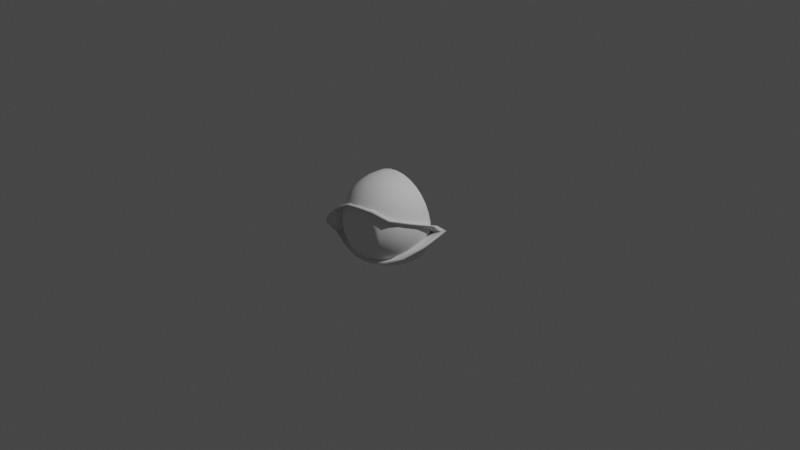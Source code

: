 # Source: Eyeball.blend  (saved by Blender 2.80.75; exported with 4.5.12 LTS)
import bpy
from mathutils import Matrix  # noqa: F401  (used for matrix-valued properties, if any)

bpy.ops.wm.read_factory_settings(use_empty=True)
scene = bpy.context.scene
scene.name = 'Scene'

# ---- collections
col_collection = bpy.data.collections.new('Collection'); scene.collection.children.link(col_collection)

# ---- world
world_world = bpy.data.worlds.new('World'); scene.world = world_world
world_world.use_nodes = True; world_world.node_tree.nodes.clear()
_N = world_world.node_tree.nodes; _L = world_world.node_tree.links
n0 = _N.new('ShaderNodeOutputWorld'); n0.name = 'World Output'; n0.location = (300, 300)
n1 = _N.new('ShaderNodeBackground'); n1.name = 'Background'; n1.location = (10, 300)
n1.inputs[0].default_value = (0.05088, 0.05088, 0.05088, 1.0)
_L.new(n1.outputs[0], n0.inputs[0])
n0.is_active_output = True
world_world.color = (0.05088, 0.05088, 0.05088)
world_world.use_sun_shadow = False
world_world.sun_shadow_jitter_overblur = 0.0

# ---- cameras
cam_camera = bpy.data.cameras.new('Camera')
cam_camera.clip_end = 100.0
cam_camera.ortho_scale = 7.314

# ---- lights
light_light = bpy.data.lights.new('Light', 'POINT')
light_light.transmission_factor = 0.0
light_light.energy = 1000.0
light_light.shadow_soft_size = 0.1
light_light.shadow_maximum_resolution = 0.006
light_light.use_absolute_resolution = True

# ---- meshes
me_sphere = bpy.data.meshes.new('Sphere')
me_sphere.from_pydata([(-0.3859, 0.331, -1.94), (-0.7569, 0.331, -1.827), (-1.099, 0.331, -1.644), (-1.399, 0.331, -1.399), (-1.644, 0.331, -1.099), (-1.827, 0.331, -0.7569), (-1.94, 0.331, -0.3859), (-1.978, 0.331, -1.493e-07), (-1.94, 0.331, 0.3859), (-1.827, 0.331, 0.7569), (-1.644, 0.331, 1.099), (-1.399, 0.331, 1.399), (-1.099, 0.331, 1.644), (-0.7569, 0.331, 1.827), (-0.3859, 0.331, 1.94), (-0.3784, 0.4063, -1.94), (-0.7423, 0.4787, -1.827), (-1.078, 0.5454, -1.644), (-1.372, 0.6038, -1.399), (-1.613, 0.6518, -1.099), (-1.792, 0.6875, -0.7569), (-1.903, 0.7094, -0.3859), (-1.94, 0.7169, -1.493e-07), (-1.903, 0.7094, 0.3859), (-1.792, 0.6875, 0.7569), (-1.613, 0.6518, 1.099), (-1.372, 0.6038, 1.399), (-1.078, 0.5454, 1.644), (-0.7423, 0.4787, 1.827), (-0.3784, 0.4063, 1.94), (-0.3565, 0.4787, -1.94), (-0.6993, 0.6206, -1.827), (-1.015, 0.7515, -1.644), (-1.292, 0.8662, -1.399), (-1.519, 0.9603, -1.099), (-1.688, 1.03, -0.7569), (-1.792, 1.073, -0.3859), (-1.827, 1.088, -1.493e-07), (-1.792, 1.073, 0.3859), (-1.688, 1.03, 0.7569), (-1.519, 0.9603, 1.099), (-1.292, 0.8662, 1.399), (-1.015, 0.7515, 1.644), (-0.6993, 0.6206, 1.827), (-0.3565, 0.4787, 1.94), (-0.3208, 0.5454, -1.94), (-0.6293, 0.7515, -1.827), (-0.9136, 0.9415, -1.644), (-1.163, 1.108, -1.399), (-1.367, 1.245, -1.099), (-1.519, 1.346, -0.7569), (-1.613, 1.409, -0.3859), (-1.644, 1.43, -1.493e-07), (-1.613, 1.409, 0.3859), (-1.519, 1.346, 0.7569), (-1.367, 1.245, 1.099), (-1.163, 1.108, 1.399), (-0.9136, 0.9415, 1.644), (-0.6293, 0.7515, 1.827), (-0.3208, 0.5454, 1.94), (-0.2728, 0.6038, -1.94), (-0.5352, 0.8662, -1.827), (-0.777, 1.108, -1.644), (-0.9889, 1.32, -1.399), (-1.163, 1.494, -1.099), (-1.292, 1.623, -0.7569), (-1.372, 1.703, -0.3859), (-1.399, 1.73, -1.493e-07), (-1.372, 1.703, 0.3859), (-1.292, 1.623, 0.7569), (-1.163, 1.494, 1.099), (-0.9889, 1.32, 1.399), (-0.777, 1.108, 1.644), (-0.5352, 0.8662, 1.827), (-0.2728, 0.6038, 1.94), (-0.2144, 0.6518, -1.94), (-0.4205, 0.9603, -1.827), (-0.6105, 1.245, -1.644), (-0.777, 1.494, -1.399), (-0.9136, 1.698, -1.099), (-1.015, 1.85, -0.7569), (-1.078, 1.944, -0.3859), (-1.099, 1.975, -1.493e-07), (-1.078, 1.944, 0.3859), (-1.015, 1.85, 0.7569), (-0.9136, 1.698, 1.099), (-0.777, 1.494, 1.399), (-0.6105, 1.245, 1.644), (-0.4205, 0.9603, 1.827), (-0.2144, 0.6518, 1.94), (-0.1477, 0.6875, -1.94), (-0.2896, 1.03, -1.827), (-0.4205, 1.346, -1.644), (-0.5352, 1.623, -1.399), (-0.6293, 1.85, -1.099), (-0.6293, 1.85, 1.099), (-0.5352, 1.623, 1.399), (-0.4205, 1.346, 1.644), (-0.2896, 1.03, 1.827), (-0.1477, 0.6875, 1.94), (-0.07528, 0.7094, -1.94), (-0.1477, 1.073, -1.827), (-0.2144, 1.409, -1.644), (-0.2728, 1.703, -1.399), (-0.3208, 1.944, -1.099), (-0.3208, 1.944, 1.099), (-0.2728, 1.703, 1.399), (-0.2144, 1.409, 1.644), (-0.1477, 1.073, 1.827), (-0.07528, 0.7094, 1.94), (1.703e-08, 0.7169, -1.94), (1.242e-08, 1.088, -1.827), (5.847e-08, 1.43, -1.644), (1.874e-07, 1.73, -1.399), (3.9e-07, 1.975, -1.099), (3.9e-07, 1.975, 1.099), (1.874e-07, 1.73, 1.399), (5.847e-08, 1.43, 1.644), (-1.073e-07, 1.088, 1.827), (5.387e-08, 0.7169, 1.94), (0.0, 0.331, 1.978), (0.07528, 0.7094, -1.94), (0.1477, 1.073, -1.827), (0.2144, 1.409, -1.644), (0.2728, 1.703, -1.399), (0.3208, 1.944, -1.099), (0.3208, 1.944, 1.099), (0.2728, 1.703, 1.399), (0.2144, 1.409, 1.644), (0.1477, 1.073, 1.827), (0.07528, 0.7094, 1.94), (2.466e-07, 0.331, -1.978), (0.1477, 0.6875, -1.94), (0.2896, 1.03, -1.827), (0.4205, 1.346, -1.644), (0.5352, 1.623, -1.399), (0.6293, 1.85, -1.099), (0.6293, 1.85, 1.099), (0.5352, 1.623, 1.399), (0.4205, 1.346, 1.644), (0.2896, 1.03, 1.827), (0.1477, 0.6875, 1.94), (0.2144, 0.6518, -1.94), (0.4205, 0.9603, -1.827), (0.6105, 1.245, -1.644), (0.777, 1.494, -1.399), (0.9136, 1.698, -1.099), (1.015, 1.85, -0.7569), (1.078, 1.944, -0.3859), (1.099, 1.975, -1.493e-07), (1.078, 1.944, 0.3859), (1.015, 1.85, 0.7569), (0.9136, 1.698, 1.099), (0.777, 1.494, 1.399), (0.6105, 1.245, 1.644), (0.4205, 0.9603, 1.827), (0.2144, 0.6518, 1.94), (0.2728, 0.6038, -1.94), (0.5352, 0.8662, -1.827), (0.777, 1.108, -1.644), (0.9889, 1.32, -1.399), (1.163, 1.494, -1.099), (1.292, 1.623, -0.7569), (1.372, 1.703, -0.3859), (1.399, 1.73, -1.493e-07), (1.372, 1.703, 0.3859), (1.292, 1.623, 0.7569), (1.163, 1.494, 1.099), (0.9889, 1.32, 1.399), (0.777, 1.108, 1.644), (0.5352, 0.8662, 1.827), (0.2728, 0.6038, 1.94), (0.3208, 0.5454, -1.94), (0.6293, 0.7515, -1.827), (0.9136, 0.9415, -1.644), (1.163, 1.108, -1.399), (1.367, 1.245, -1.099), (1.519, 1.346, -0.7569), (1.613, 1.409, -0.3859), (1.644, 1.43, -1.493e-07), (1.613, 1.409, 0.3859), (1.519, 1.346, 0.7569), (1.367, 1.245, 1.099), (1.163, 1.108, 1.399), (0.9136, 0.9415, 1.644), (0.6293, 0.7515, 1.827), (0.3208, 0.5454, 1.94), (0.3565, 0.4787, -1.94), (0.6993, 0.6206, -1.827), (1.015, 0.7515, -1.644), (1.292, 0.8662, -1.399), (1.519, 0.9603, -1.099), (1.688, 1.03, -0.7569), (1.792, 1.073, -0.3859), (1.827, 1.088, -1.493e-07), (1.792, 1.073, 0.3859), (1.688, 1.03, 0.7569), (1.519, 0.9603, 1.099), (1.292, 0.8662, 1.399), (1.015, 0.7515, 1.644), (0.6993, 0.6206, 1.827), (0.3565, 0.4787, 1.94), (0.3784, 0.4063, -1.94), (0.7423, 0.4787, -1.827), (1.078, 0.5454, -1.644), (1.372, 0.6038, -1.399), (1.613, 0.6518, -1.099), (1.792, 0.6875, -0.7569), (1.903, 0.7094, -0.3859), (1.94, 0.7169, -1.493e-07), (1.903, 0.7094, 0.3859), (1.792, 0.6875, 0.7569), (1.613, 0.6518, 1.099), (1.372, 0.6038, 1.399), (1.078, 0.5454, 1.644), (0.7423, 0.4787, 1.827), (0.3784, 0.4063, 1.94), (0.3859, 0.331, -1.94), (0.7569, 0.331, -1.827), (1.099, 0.331, -1.644), (1.399, 0.331, -1.399), (1.644, 0.331, -1.099), (1.827, 0.331, -0.7569), (1.94, 0.331, -0.3859), (1.978, 0.331, -1.493e-07), (1.94, 0.331, 0.3859), (1.827, 0.331, 0.7569), (1.644, 0.331, 1.099), (1.399, 0.331, 1.399), (1.099, 0.331, 1.644), (0.7569, 0.331, 1.827), (0.3859, 0.331, 1.94), (0.0, 2.042, -1.009), (0.386, 2.042, -0.9319), (0.7132, 2.042, -0.7132), (0.9319, 2.042, -0.386), (1.009, 2.042, 4.409e-08), (0.9319, 2.042, 0.386), (0.7132, 2.042, 0.7132), (0.386, 2.042, 0.9319), (1.523e-07, 2.042, 1.009), (-0.386, 2.042, 0.9319), (-0.7132, 2.042, 0.7132), (-0.9319, 2.042, 0.386), (-1.009, 2.042, -1.203e-08), (-0.9319, 2.042, -0.386), (-0.7132, 2.042, -0.7132), (-0.386, 2.042, -0.9319), (1.544e-08, 2.042, -0.7754), (0.2967, 2.042, -0.7164), (0.5483, 2.042, -0.5483), (0.7164, 2.042, -0.2967), (0.7754, 2.042, 2.964e-08), (0.7164, 2.042, 0.2967), (0.5483, 2.042, 0.5483), (0.2967, 2.042, 0.7164), (1.325e-07, 2.042, 0.7754), (-0.2967, 2.042, 0.7164), (-0.5483, 2.042, 0.5483), (-0.7164, 2.042, 0.2967), (-0.7754, 2.042, -1.351e-08), (-0.7164, 2.042, -0.2967), (-0.5483, 2.042, -0.5483), (-0.2967, 2.042, -0.7164), (2.979e-08, 2.042, -0.4961), (0.1898, 2.042, -0.4583), (0.3508, 2.042, -0.3508), (0.4583, 2.042, -0.1898), (0.4961, 2.042, 2.062e-08), (0.4583, 2.042, 0.1898), (0.3508, 2.042, 0.3508), (0.1898, 2.042, 0.4583), (1.047e-07, 2.042, 0.4961), (-0.1898, 2.042, 0.4583), (-0.3508, 2.042, 0.3508), (-0.4583, 2.042, 0.1898), (-0.4961, 2.042, -6.982e-09), (-0.4583, 2.042, -0.1898), (-0.3508, 2.042, -0.3508), (-0.1898, 2.042, -0.4583), (4.566e-08, 2.042, -0.2126), (0.08137, 2.042, -0.1965), (0.1504, 2.042, -0.1504), (0.1965, 2.042, -0.08137), (0.2126, 2.042, 3.576e-09), (0.1965, 2.042, 0.08137), (0.1504, 2.042, 0.1504), (0.08137, 2.042, 0.1965), (7.776e-08, 2.042, 0.2126), (-0.08137, 2.042, 0.1965), (-0.1504, 2.042, 0.1504), (-0.1965, 2.042, 0.08137), (-0.2126, 2.042, -8.255e-09), (-0.1965, 2.042, -0.08137), (-0.1504, 2.042, -0.1504), (-0.08137, 2.042, -0.1965), (5.96e-08, 2.042, -1.118e-08), (2.585, 1.617, 0.6978), (2.333, 1.675, 0.2736), (1.723, 1.886, -0.2036), (1.166, 2.108, -0.6013), (0.637, 2.148, -0.8919), (-0.05329, 2.192, -1.025), (-0.7691, 2.083, -1.025), (-1.405, 1.803, -0.7869), (-1.869, 1.087, -0.588), (-2.188, 0.1723, -0.3097), (-2.28, -0.2651, 0.02174), (-2.108, 0.6893, 0.4724), (-1.724, 1.352, 0.8834), (-1.273, 1.79, 1.095), (-0.6763, 1.962, 1.255), (-0.2389, 2.002, 1.308), (0.3046, 2.006, 1.281), (0.7686, 1.95, 1.175), (1.233, 1.858, 1.042), (1.643, 1.706, 0.9762), (2.015, 1.595, 0.8966), (2.359, 1.565, 0.8436), (-0.3859, -0.01528, -1.94), (-0.7569, -0.01528, -1.827), (-1.099, -0.01528, -1.644), (-1.399, -0.01528, -1.399), (-1.644, -0.01528, -1.099), (-1.827, -0.01528, -0.7569), (-1.94, -0.01528, -0.3859), (-1.978, -0.01528, -1.493e-07), (-1.94, -0.01528, 0.3859), (-1.827, -0.01528, 0.7569), (-1.644, -0.01528, 1.099), (-1.399, -0.01528, 1.399), (-1.099, -0.01528, 1.644), (-0.7569, -0.01528, 1.827), (-0.3859, -0.01528, 1.94), (-1.707e-32, -0.01528, 1.978), (2.466e-07, -0.01528, -1.978), (0.3859, -0.01528, -1.94), (0.7569, -0.01528, -1.827), (1.099, -0.01528, -1.644), (1.399, -0.01528, -1.399), (1.644, -0.01528, -1.099), (1.827, -0.01528, -0.7569), (1.94, -0.01528, -0.3859), (1.978, -0.01528, -1.493e-07), (1.94, -0.01528, 0.3859), (1.827, -0.01528, 0.7569), (1.644, -0.01528, 1.099), (1.399, -0.01528, 1.399), (1.099, -0.01528, 1.644), (0.7569, -0.01528, 1.827), (0.3859, -0.01528, 1.94), (2.197, 1.345, 0.6372), (1.985, 1.261, 0.2791), (1.525, -0.5554, -0.2897), (1.0, 1.907, -0.6388), (0.5532, 1.94, -0.8842), (-0.02952, 1.978, -0.9961), (-0.6338, 1.885, -0.9961), (-1.171, 1.649, -0.7955), (-1.563, 1.165, -0.4483), (-1.831, 0.3933, -0.2133), (-1.909, 0.02401, 0.06646), (-1.764, 0.8297, 0.4469), (-1.354, 1.389, 0.7938), (-1.059, 1.587, 1.061), (-0.5555, 1.733, 1.196), (-0.1862, 1.766, 1.241), (0.2726, 1.77, 1.218), (0.6643, 1.723, 1.129), (1.056, 1.51, 1.03), (1.113, 1.028, 1.015), (1.165, -0.2364, 0.805), (2.007, 1.301, 0.7602), (2.721, 1.517, 0.7195), (2.456, 1.578, 0.2722), (1.813, 1.8, -0.2311), (1.225, 2.035, -0.6505), (0.6673, 2.077, -0.9571), (-0.06075, 2.123, -1.097), (-0.8157, 2.008, -1.097), (-1.487, 1.713, -0.8463), (-1.976, 0.958, -0.6366), (-2.312, -0.006683, -0.343), (-2.409, -0.468, 0.00653), (-2.228, 0.5385, 0.4819), (-1.822, 1.238, 0.9153), (-1.347, 1.699, 1.139), (-0.7178, 1.881, 1.307), (-0.2565, 1.923, 1.363), (0.3167, 1.928, 1.335), (0.806, 1.869, 1.223), (1.295, 1.771, 1.083), (1.729, 1.611, 1.013), (2.12, 1.494, 0.9292), (2.484, 1.462, 0.8733), (2.313, 1.23, 0.6556), (2.089, 1.141, 0.2779), (1.604, -0.7742, -0.3219), (1.05, 1.823, -0.6901), (0.5789, 1.858, -0.9489), (-0.03569, 1.897, -1.067), (-0.673, 1.8, -1.067), (-1.239, 1.551, -0.8553), (-1.652, 1.041, -0.4892), (-1.936, 0.2263, -0.2413), (-2.018, -0.1631, 0.0537), (-1.865, 0.6866, 0.4549), (-1.433, 1.277, 0.8208), (-1.121, 1.486, 1.103), (-0.5904, 1.639, 1.245), (-0.2009, 1.674, 1.292), (0.283, 1.679, 1.268), (0.696, 1.629, 1.174), (1.109, 1.404, 1.07), (1.169, 0.8955, 1.054), (1.224, -0.4378, 0.8326), (2.112, 1.183, 0.7854)], [], [(12, 11, 26, 27), (5, 4, 19, 20), (13, 12, 27, 28), (6, 5, 20, 21), (14, 13, 28, 29), (7, 6, 21, 22), (0, 131, 15), (120, 14, 29), (8, 7, 22, 23), (1, 0, 15, 16), (9, 8, 23, 24), (2, 1, 16, 17), (10, 9, 24, 25), (3, 2, 17, 18), (11, 10, 25, 26), (4, 3, 18, 19), (16, 15, 30, 31), (24, 23, 38, 39), (17, 16, 31, 32), (25, 24, 39, 40), (18, 17, 32, 33), (26, 25, 40, 41), (19, 18, 33, 34), (27, 26, 41, 42), (20, 19, 34, 35), (28, 27, 42, 43), (21, 20, 35, 36), (29, 28, 43, 44), (22, 21, 36, 37), (15, 131, 30), (120, 29, 44), (23, 22, 37, 38), (35, 34, 49, 50), (43, 42, 57, 58), (36, 35, 50, 51), (44, 43, 58, 59), (37, 36, 51, 52), (30, 131, 45), (120, 44, 59), (38, 37, 52, 53), (31, 30, 45, 46), (39, 38, 53, 54), (32, 31, 46, 47), (40, 39, 54, 55), (33, 32, 47, 48), (41, 40, 55, 56), (34, 33, 48, 49), (42, 41, 56, 57), (54, 53, 68, 69), (47, 46, 61, 62), (55, 54, 69, 70), (48, 47, 62, 63), (56, 55, 70, 71), (49, 48, 63, 64), (57, 56, 71, 72), (50, 49, 64, 65), (58, 57, 72, 73), (51, 50, 65, 66), (59, 58, 73, 74), (52, 51, 66, 67), (45, 131, 60), (120, 59, 74), (53, 52, 67, 68), (46, 45, 60, 61), (73, 72, 87, 88), (66, 65, 80, 81), (74, 73, 88, 89), (67, 66, 81, 82), (60, 131, 75), (120, 74, 89), (68, 67, 82, 83), (61, 60, 75, 76), (69, 68, 83, 84), (62, 61, 76, 77), (70, 69, 84, 85), (63, 62, 77, 78), (71, 70, 85, 86), (64, 63, 78, 79), (72, 71, 86, 87), (65, 64, 79, 80), (77, 76, 91, 92), (78, 77, 92, 93), (86, 85, 95, 96), (79, 78, 93, 94), (87, 86, 96, 97), (88, 87, 97, 98), (89, 88, 98, 99), (75, 131, 90), (120, 89, 99), (76, 75, 90, 91), (99, 98, 108, 109), (90, 131, 100), (120, 99, 109), (91, 90, 100, 101), (92, 91, 101, 102), (93, 92, 102, 103), (96, 95, 105, 106), (94, 93, 103, 104), (97, 96, 106, 107), (98, 97, 107, 108), (103, 102, 112, 113), (106, 105, 115, 116), (104, 103, 113, 114), (107, 106, 116, 117), (108, 107, 117, 118), (109, 108, 118, 119), (100, 131, 110), (120, 109, 119), (101, 100, 110, 111), (102, 101, 111, 112), (119, 118, 129, 130), (110, 131, 121), (120, 119, 130), (111, 110, 121, 122), (112, 111, 122, 123), (113, 112, 123, 124), (116, 115, 126, 127), (114, 113, 124, 125), (117, 116, 127, 128), (118, 117, 128, 129), (127, 126, 137, 138), (125, 124, 135, 136), (128, 127, 138, 139), (129, 128, 139, 140), (130, 129, 140, 141), (121, 131, 132), (120, 130, 141), (122, 121, 132, 133), (123, 122, 133, 134), (124, 123, 134, 135), (132, 131, 142), (120, 141, 156), (133, 132, 142, 143), (134, 133, 143, 144), (135, 134, 144, 145), (138, 137, 152, 153), (136, 135, 145, 146), (139, 138, 153, 154), (140, 139, 154, 155), (141, 140, 155, 156), (146, 145, 160, 161), (154, 153, 168, 169), (147, 146, 161, 162), (155, 154, 169, 170), (148, 147, 162, 163), (156, 155, 170, 171), (149, 148, 163, 164), (142, 131, 157), (120, 156, 171), (150, 149, 164, 165), (143, 142, 157, 158), (151, 150, 165, 166), (144, 143, 158, 159), (152, 151, 166, 167), (145, 144, 159, 160), (153, 152, 167, 168), (165, 164, 179, 180), (158, 157, 172, 173), (166, 165, 180, 181), (159, 158, 173, 174), (167, 166, 181, 182), (160, 159, 174, 175), (168, 167, 182, 183), (161, 160, 175, 176), (169, 168, 183, 184), (162, 161, 176, 177), (170, 169, 184, 185), (163, 162, 177, 178), (171, 170, 185, 186), (164, 163, 178, 179), (157, 131, 172), (120, 171, 186), (184, 183, 198, 199), (177, 176, 191, 192), (185, 184, 199, 200), (178, 177, 192, 193), (186, 185, 200, 201), (179, 178, 193, 194), (172, 131, 187), (120, 186, 201), (180, 179, 194, 195), (173, 172, 187, 188), (181, 180, 195, 196), (174, 173, 188, 189), (182, 181, 196, 197), (175, 174, 189, 190), (183, 182, 197, 198), (176, 175, 190, 191), (188, 187, 202, 203), (196, 195, 210, 211), (189, 188, 203, 204), (197, 196, 211, 212), (190, 189, 204, 205), (198, 197, 212, 213), (191, 190, 205, 206), (199, 198, 213, 214), (192, 191, 206, 207), (200, 199, 214, 215), (193, 192, 207, 208), (201, 200, 215, 216), (194, 193, 208, 209), (187, 131, 202), (120, 201, 216), (195, 194, 209, 210), (207, 206, 221, 222), (215, 214, 229, 230), (208, 207, 222, 223), (216, 215, 230, 231), (209, 208, 223, 224), (202, 131, 217), (120, 216, 231), (210, 209, 224, 225), (203, 202, 217, 218), (211, 210, 225, 226), (204, 203, 218, 219), (212, 211, 226, 227), (205, 204, 219, 220), (213, 212, 227, 228), (206, 205, 220, 221), (214, 213, 228, 229), (82, 81, 245, 244), (81, 80, 246, 245), (80, 79, 94, 246), (94, 104, 247, 246), (104, 114, 232, 247), (114, 125, 233, 232), (125, 136, 234, 233), (147, 234, 136, 146), (147, 148, 235, 234), (148, 149, 236, 235), (149, 150, 237, 236), (152, 137, 238, 151), (137, 126, 239, 238), (150, 151, 238, 237), (126, 115, 240, 239), (115, 105, 241, 240), (105, 95, 242, 241), (84, 242, 95, 85), (84, 83, 243, 242), (83, 82, 244, 243), (236, 237, 253, 252), (244, 245, 261, 260), (237, 238, 254, 253), (245, 246, 262, 261), (238, 239, 255, 254), (246, 247, 263, 262), (239, 240, 256, 255), (232, 233, 249, 248), (247, 232, 248, 263), (240, 241, 257, 256), (233, 234, 250, 249), (241, 242, 258, 257), (234, 235, 251, 250), (242, 243, 259, 258), (235, 236, 252, 251), (243, 244, 260, 259), (253, 254, 270, 269), (261, 262, 278, 277), (254, 255, 271, 270), (262, 263, 279, 278), (255, 256, 272, 271), (248, 249, 265, 264), (263, 248, 264, 279), (256, 257, 273, 272), (249, 250, 266, 265), (257, 258, 274, 273), (250, 251, 267, 266), (258, 259, 275, 274), (251, 252, 268, 267), (259, 260, 276, 275), (252, 253, 269, 268), (260, 261, 277, 276), (274, 275, 291, 290), (267, 268, 284, 283), (275, 276, 292, 291), (268, 269, 285, 284), (276, 277, 293, 292), (269, 270, 286, 285), (277, 278, 294, 293), (270, 271, 287, 286), (278, 279, 295, 294), (271, 272, 288, 287), (264, 265, 281, 280), (279, 264, 280, 295), (272, 273, 289, 288), (265, 266, 282, 281), (273, 274, 290, 289), (266, 267, 283, 282), (280, 281, 296), (295, 280, 296), (288, 289, 296), (281, 282, 296), (289, 290, 296), (282, 283, 296), (290, 291, 296), (283, 284, 296), (291, 292, 296), (284, 285, 296), (292, 293, 296), (285, 286, 296), (293, 294, 296), (286, 287, 296), (294, 295, 296), (287, 288, 296), (221, 220, 339, 340), (14, 120, 334, 333), (6, 7, 326, 325), (222, 221, 340, 341), (7, 8, 327, 326), (223, 222, 341, 342), (217, 131, 335, 336), (8, 9, 328, 327), (224, 223, 342, 343), (120, 231, 350, 334), (9, 10, 329, 328), (225, 224, 343, 344), (10, 11, 330, 329), (226, 225, 344, 345), (11, 12, 331, 330), (227, 226, 345, 346), (12, 13, 332, 331), (228, 227, 346, 347), (13, 14, 333, 332), (229, 228, 347, 348), (0, 1, 320, 319), (230, 229, 348, 349), (1, 2, 321, 320), (2, 3, 322, 321), (231, 230, 349, 350), (218, 217, 336, 337), (3, 4, 323, 322), (219, 218, 337, 338), (4, 5, 324, 323), (220, 219, 338, 339), (131, 0, 319, 335), (5, 6, 325, 324), (300, 301, 355, 354), (315, 316, 370, 369), (308, 309, 363, 362), (301, 302, 356, 355), (316, 317, 371, 370), (309, 310, 364, 363), (302, 303, 357, 356), (317, 318, 372, 371), (310, 311, 365, 364), (303, 304, 358, 357), (297, 351, 372, 318), (311, 312, 366, 365), (304, 305, 359, 358), (297, 298, 352, 351), (312, 313, 367, 366), (305, 306, 360, 359), (298, 299, 353, 352), (313, 314, 368, 367), (306, 307, 361, 360), (299, 300, 354, 353), (314, 315, 369, 368), (307, 308, 362, 361), (352, 372, 351), (352, 353, 371, 372), (376, 398, 399, 377), (391, 413, 414, 392), (384, 406, 407, 385), (377, 399, 400, 378), (392, 414, 415, 393), (385, 407, 408, 386), (378, 400, 401, 379), (393, 415, 416, 394), (386, 408, 409, 387), (379, 401, 402, 380), (373, 394, 416, 395), (387, 409, 410, 388), (380, 402, 403, 381), (373, 395, 396, 374), (388, 410, 411, 389), (381, 403, 404, 382), (374, 396, 397, 375), (389, 411, 412, 390), (382, 404, 405, 383), (375, 397, 398, 376), (390, 412, 413, 391), (383, 405, 406, 384), (396, 395, 416), (396, 416, 415, 397), (310, 309, 385, 386), (358, 359, 403, 402), (311, 310, 386, 387), (298, 297, 373, 374), (359, 360, 404, 403), (312, 311, 387, 388), (299, 298, 374, 375), (360, 361, 405, 404), (313, 312, 388, 389), (300, 299, 375, 376), (361, 362, 406, 405), (314, 313, 389, 390), (301, 300, 376, 377), (362, 363, 407, 406), (315, 314, 390, 391), (302, 301, 377, 378), (363, 364, 408, 407), (316, 315, 391, 392), (303, 302, 378, 379), (364, 365, 409, 408), (317, 316, 392, 393), (304, 303, 379, 380), (365, 366, 410, 409), (318, 317, 393, 394), (305, 304, 380, 381), (366, 367, 411, 410), (353, 354, 398, 397), (297, 318, 394, 373), (306, 305, 381, 382), (367, 368, 412, 411), (354, 355, 399, 398), (307, 306, 382, 383), (368, 369, 413, 412), (355, 356, 400, 399), (308, 307, 383, 384), (369, 370, 414, 413), (371, 353, 397, 415), (356, 357, 401, 400), (309, 308, 384, 385), (370, 371, 415, 414), (357, 358, 402, 401)])
me_sphere.polygons.foreach_set('use_smooth', [True] * 425)
_uv = me_sphere.uv_layers.new(name='UVMap')
_uv.uv.foreach_set('vector', [0.5, 0.1875, 0.5, 0.25, 0.4687, 0.25, 0.4687, 0.1875, 0.5, 0.625, 0.5, 0.6875, 0.4687, 0.6875, 0.4687, 0.625, 0.5, 0.125, 0.5, 0.1875, 0.4687, 0.1875, 0.4687, 0.125, 0.5, 0.5625, 0.5, 0.625, 0.4687, 0.625, 0.4687, 0.5625, 0.5, 0.0625, 0.5, 0.125, 0.4687, 0.125, 0.4687, 0.0625, 0.5, 0.5, 0.5, 0.5625, 0.4687, 0.5625, 0.4687, 0.5, 0.5, 0.9375, 0.4844, 1.0, 0.4687, 0.9375, 0.4844, 0.0, 0.5, 0.0625, 0.4687, 0.0625, 0.5, 0.4375, 0.5, 0.5, 0.4687, 0.5, 0.4687, 0.4375, 0.5, 0.875, 0.5, 0.9375, 0.4687, 0.9375, 0.4687, 0.875, 0.5, 0.375, 0.5, 0.4375, 0.4687, 0.4375, 0.4687, 0.375, 0.5, 0.8125, 0.5, 0.875, 0.4687, 0.875, 0.4687, 0.8125, 0.5, 0.3125, 0.5, 0.375, 0.4687, 0.375, 0.4687, 0.3125, 0.5, 0.75, 0.5, 0.8125, 0.4687, 0.8125, 0.4687, 0.75, 0.5, 0.25, 0.5, 0.3125, 0.4687, 0.3125, 0.4687, 0.25, 0.5, 0.6875, 0.5, 0.75, 0.4687, 0.75, 0.4687, 0.6875, 0.4687, 0.875, 0.4687, 0.9375, 0.4375, 0.9375, 0.4375, 0.875, 0.4687, 0.375, 0.4687, 0.4375, 0.4375, 0.4375, 0.4375, 0.375, 0.4687, 0.8125, 0.4687, 0.875, 0.4375, 0.875, 0.4375, 0.8125, 0.4687, 0.3125, 0.4687, 0.375, 0.4375, 0.375, 0.4375, 0.3125, 0.4687, 0.75, 0.4687, 0.8125, 0.4375, 0.8125, 0.4375, 0.75, 0.4687, 0.25, 0.4687, 0.3125, 0.4375, 0.3125, 0.4375, 0.25, 0.4687, 0.6875, 0.4687, 0.75, 0.4375, 0.75, 0.4375, 0.6875, 0.4687, 0.1875, 0.4687, 0.25, 0.4375, 0.25, 0.4375, 0.1875, 0.4687, 0.625, 0.4687, 0.6875, 0.4375, 0.6875, 0.4375, 0.625, 0.4687, 0.125, 0.4687, 0.1875, 0.4375, 0.1875, 0.4375, 0.125, 0.4687, 0.5625, 0.4687, 0.625, 0.4375, 0.625, 0.4375, 0.5625, 0.4687, 0.0625, 0.4687, 0.125, 0.4375, 0.125, 0.4375, 0.0625, 0.4687, 0.5, 0.4687, 0.5625, 0.4375, 0.5625, 0.4375, 0.5, 0.4687, 0.9375, 0.4531, 1.0, 0.4375, 0.9375, 0.4531, 0.0, 0.4687, 0.0625, 0.4375, 0.0625, 0.4687, 0.4375, 0.4687, 0.5, 0.4375, 0.5, 0.4375, 0.4375, 0.4375, 0.625, 0.4375, 0.6875, 0.4062, 0.6875, 0.4062, 0.625, 0.4375, 0.125, 0.4375, 0.1875, 0.4062, 0.1875, 0.4062, 0.125, 0.4375, 0.5625, 0.4375, 0.625, 0.4062, 0.625, 0.4062, 0.5625, 0.4375, 0.0625, 0.4375, 0.125, 0.4062, 0.125, 0.4062, 0.0625, 0.4375, 0.5, 0.4375, 0.5625, 0.4062, 0.5625, 0.4062, 0.5, 0.4375, 0.9375, 0.4219, 1.0, 0.4062, 0.9375, 0.4219, 0.0, 0.4375, 0.0625, 0.4062, 0.0625, 0.4375, 0.4375, 0.4375, 0.5, 0.4062, 0.5, 0.4062, 0.4375, 0.4375, 0.875, 0.4375, 0.9375, 0.4062, 0.9375, 0.4062, 0.875, 0.4375, 0.375, 0.4375, 0.4375, 0.4062, 0.4375, 0.4062, 0.375, 0.4375, 0.8125, 0.4375, 0.875, 0.4062, 0.875, 0.4062, 0.8125, 0.4375, 0.3125, 0.4375, 0.375, 0.4062, 0.375, 0.4062, 0.3125, 0.4375, 0.75, 0.4375, 0.8125, 0.4062, 0.8125, 0.4062, 0.75, 0.4375, 0.25, 0.4375, 0.3125, 0.4062, 0.3125, 0.4062, 0.25, 0.4375, 0.6875, 0.4375, 0.75, 0.4062, 0.75, 0.4062, 0.6875, 0.4375, 0.1875, 0.4375, 0.25, 0.4062, 0.25, 0.4062, 0.1875, 0.4062, 0.375, 0.4062, 0.4375, 0.375, 0.4375, 0.375, 0.375, 0.4062, 0.8125, 0.4062, 0.875, 0.375, 0.875, 0.375, 0.8125, 0.4062, 0.3125, 0.4062, 0.375, 0.375, 0.375, 0.375, 0.3125, 0.4062, 0.75, 0.4062, 0.8125, 0.375, 0.8125, 0.375, 0.75, 0.4062, 0.25, 0.4062, 0.3125, 0.375, 0.3125, 0.375, 0.25, 0.4062, 0.6875, 0.4062, 0.75, 0.375, 0.75, 0.375, 0.6875, 0.4062, 0.1875, 0.4062, 0.25, 0.375, 0.25, 0.375, 0.1875, 0.4062, 0.625, 0.4062, 0.6875, 0.375, 0.6875, 0.375, 0.625, 0.4062, 0.125, 0.4062, 0.1875, 0.375, 0.1875, 0.375, 0.125, 0.4062, 0.5625, 0.4062, 0.625, 0.375, 0.625, 0.375, 0.5625, 0.4062, 0.0625, 0.4062, 0.125, 0.375, 0.125, 0.375, 0.0625, 0.4062, 0.5, 0.4062, 0.5625, 0.375, 0.5625, 0.375, 0.5, 0.4062, 0.9375, 0.3906, 1.0, 0.375, 0.9375, 0.3906, 0.0, 0.4062, 0.0625, 0.375, 0.0625, 0.4062, 0.4375, 0.4062, 0.5, 0.375, 0.5, 0.375, 0.4375, 0.4062, 0.875, 0.4062, 0.9375, 0.375, 0.9375, 0.375, 0.875, 0.375, 0.125, 0.375, 0.1875, 0.3437, 0.1875, 0.3437, 0.125, 0.375, 0.5625, 0.375, 0.625, 0.3437, 0.625, 0.3438, 0.5625, 0.375, 0.0625, 0.375, 0.125, 0.3437, 0.125, 0.3437, 0.0625, 0.375, 0.5, 0.375, 0.5625, 0.3438, 0.5625, 0.3437, 0.5, 0.375, 0.9375, 0.3594, 1.0, 0.3437, 0.9375, 0.3594, 0.0, 0.375, 0.0625, 0.3437, 0.0625, 0.375, 0.4375, 0.375, 0.5, 0.3437, 0.5, 0.3438, 0.4375, 0.375, 0.875, 0.375, 0.9375, 0.3437, 0.9375, 0.3437, 0.875, 0.375, 0.375, 0.375, 0.4375, 0.3438, 0.4375, 0.3437, 0.375, 0.375, 0.8125, 0.375, 0.875, 0.3437, 0.875, 0.3437, 0.8125, 0.375, 0.3125, 0.375, 0.375, 0.3437, 0.375, 0.3437, 0.3125, 0.375, 0.75, 0.375, 0.8125, 0.3437, 0.8125, 0.3437, 0.75, 0.375, 0.25, 0.375, 0.3125, 0.3437, 0.3125, 0.3437, 0.25, 0.375, 0.6875, 0.375, 0.75, 0.3437, 0.75, 0.3437, 0.6875, 0.375, 0.1875, 0.375, 0.25, 0.3437, 0.25, 0.3437, 0.1875, 0.375, 0.625, 0.375, 0.6875, 0.3437, 0.6875, 0.3437, 0.625, 0.3437, 0.8125, 0.3437, 0.875, 0.3125, 0.875, 0.3125, 0.8125, 0.3437, 0.75, 0.3437, 0.8125, 0.3125, 0.8125, 0.3125, 0.75, 0.3437, 0.25, 0.3437, 0.3125, 0.3125, 0.3125, 0.3125, 0.25, 0.3437, 0.6875, 0.3437, 0.75, 0.3125, 0.75, 0.3125, 0.6875, 0.3437, 0.1875, 0.3437, 0.25, 0.3125, 0.25, 0.3125, 0.1875, 0.3437, 0.125, 0.3437, 0.1875, 0.3125, 0.1875, 0.3125, 0.125, 0.3437, 0.0625, 0.3437, 0.125, 0.3125, 0.125, 0.3125, 0.0625, 0.3437, 0.9375, 0.3281, 1.0, 0.3125, 0.9375, 0.3281, 0.0, 0.3437, 0.0625, 0.3125, 0.0625, 0.3437, 0.875, 0.3437, 0.9375, 0.3125, 0.9375, 0.3125, 0.875, 0.3125, 0.0625, 0.3125, 0.125, 0.2812, 0.125, 0.2812, 0.0625, 0.3125, 0.9375, 0.2969, 1.0, 0.2812, 0.9375, 0.2969, 0.0, 0.3125, 0.0625, 0.2812, 0.0625, 0.3125, 0.875, 0.3125, 0.9375, 0.2812, 0.9375, 0.2812, 0.875, 0.3125, 0.8125, 0.3125, 0.875, 0.2812, 0.875, 0.2812, 0.8125, 0.3125, 0.75, 0.3125, 0.8125, 0.2812, 0.8125, 0.2812, 0.75, 0.3125, 0.25, 0.3125, 0.3125, 0.2812, 0.3125, 0.2812, 0.25, 0.3125, 0.6875, 0.3125, 0.75, 0.2812, 0.75, 0.2812, 0.6875, 0.3125, 0.1875, 0.3125, 0.25, 0.2812, 0.25, 0.2812, 0.1875, 0.3125, 0.125, 0.3125, 0.1875, 0.2812, 0.1875, 0.2812, 0.125, 0.2812, 0.75, 0.2812, 0.8125, 0.25, 0.8125, 0.25, 0.75, 0.2812, 0.25, 0.2812, 0.3125, 0.25, 0.3125, 0.25, 0.25, 0.2812, 0.6875, 0.2812, 0.75, 0.25, 0.75, 0.25, 0.6875, 0.2812, 0.1875, 0.2812, 0.25, 0.25, 0.25, 0.25, 0.1875, 0.2812, 0.125, 0.2812, 0.1875, 0.25, 0.1875, 0.25, 0.125, 0.2812, 0.0625, 0.2812, 0.125, 0.25, 0.125, 0.25, 0.0625, 0.2812, 0.9375, 0.2656, 1.0, 0.25, 0.9375, 0.2656, 0.0, 0.2812, 0.0625, 0.25, 0.0625, 0.2812, 0.875, 0.2812, 0.9375, 0.25, 0.9375, 0.25, 0.875, 0.2812, 0.8125, 0.2812, 0.875, 0.25, 0.875, 0.25, 0.8125, 0.25, 0.0625, 0.25, 0.125, 0.2188, 0.125, 0.2188, 0.0625, 0.25, 0.9375, 0.2344, 1.0, 0.2188, 0.9375, 0.2344, 0.0, 0.25, 0.0625, 0.2188, 0.0625, 0.25, 0.875, 0.25, 0.9375, 0.2188, 0.9375, 0.2188, 0.875, 0.25, 0.8125, 0.25, 0.875, 0.2188, 0.875, 0.2188, 0.8125, 0.25, 0.75, 0.25, 0.8125, 0.2188, 0.8125, 0.2188, 0.75, 0.25, 0.25, 0.25, 0.3125, 0.2187, 0.3125, 0.2188, 0.25, 0.25, 0.6875, 0.25, 0.75, 0.2188, 0.75, 0.2187, 0.6875, 0.25, 0.1875, 0.25, 0.25, 0.2188, 0.25, 0.2188, 0.1875, 0.25, 0.125, 0.25, 0.1875, 0.2188, 0.1875, 0.2188, 0.125, 0.2188, 0.25, 0.2187, 0.3125, 0.1875, 0.3125, 0.1875, 0.25, 0.2187, 0.6875, 0.2188, 0.75, 0.1875, 0.75, 0.1875, 0.6875, 0.2188, 0.1875, 0.2188, 0.25, 0.1875, 0.25, 0.1875, 0.1875, 0.2188, 0.125, 0.2188, 0.1875, 0.1875, 0.1875, 0.1875, 0.125, 0.2188, 0.0625, 0.2188, 0.125, 0.1875, 0.125, 0.1875, 0.0625, 0.2188, 0.9375, 0.2031, 1.0, 0.1875, 0.9375, 0.2031, 0.0, 0.2188, 0.0625, 0.1875, 0.0625, 0.2188, 0.875, 0.2188, 0.9375, 0.1875, 0.9375, 0.1875, 0.875, 0.2188, 0.8125, 0.2188, 0.875, 0.1875, 0.875, 0.1875, 0.8125, 0.2188, 0.75, 0.2188, 0.8125, 0.1875, 0.8125, 0.1875, 0.75, 0.1875, 0.9375, 0.1719, 1.0, 0.1563, 0.9375, 0.1719, 0.0, 0.1875, 0.0625, 0.1563, 0.0625, 0.1875, 0.875, 0.1875, 0.9375, 0.1563, 0.9375, 0.1563, 0.875, 0.1875, 0.8125, 0.1875, 0.875, 0.1563, 0.875, 0.1563, 0.8125, 0.1875, 0.75, 0.1875, 0.8125, 0.1563, 0.8125, 0.1563, 0.75, 0.1875, 0.25, 0.1875, 0.3125, 0.1562, 0.3125, 0.1563, 0.25, 0.1875, 0.6875, 0.1875, 0.75, 0.1563, 0.75, 0.1562, 0.6875, 0.1875, 0.1875, 0.1875, 0.25, 0.1563, 0.25, 0.1563, 0.1875, 0.1875, 0.125, 0.1875, 0.1875, 0.1563, 0.1875, 0.1563, 0.125, 0.1875, 0.0625, 0.1875, 0.125, 0.1563, 0.125, 0.1563, 0.0625, 0.1562, 0.6875, 0.1563, 0.75, 0.125, 0.75, 0.125, 0.6875, 0.1563, 0.1875, 0.1563, 0.25, 0.125, 0.25, 0.125, 0.1875, 0.1563, 0.625, 0.1562, 0.6875, 0.125, 0.6875, 0.125, 0.625, 0.1563, 0.125, 0.1563, 0.1875, 0.125, 0.1875, 0.125, 0.125, 0.1563, 0.5625, 0.1563, 0.625, 0.125, 0.625, 0.125, 0.5625, 0.1563, 0.0625, 0.1563, 0.125, 0.125, 0.125, 0.125, 0.0625, 0.1563, 0.5, 0.1563, 0.5625, 0.125, 0.5625, 0.125, 0.5, 0.1563, 0.9375, 0.1406, 1.0, 0.125, 0.9375, 0.1406, 0.0, 0.1563, 0.0625, 0.125, 0.0625, 0.1563, 0.4375, 0.1563, 0.5, 0.125, 0.5, 0.125, 0.4375, 0.1563, 0.875, 0.1563, 0.9375, 0.125, 0.9375, 0.125, 0.875, 0.1563, 0.375, 0.1563, 0.4375, 0.125, 0.4375, 0.125, 0.375, 0.1563, 0.8125, 0.1563, 0.875, 0.125, 0.875, 0.125, 0.8125, 0.1562, 0.3125, 0.1563, 0.375, 0.125, 0.375, 0.125, 0.3125, 0.1563, 0.75, 0.1563, 0.8125, 0.125, 0.8125, 0.125, 0.75, 0.1563, 0.25, 0.1562, 0.3125, 0.125, 0.3125, 0.125, 0.25, 0.125, 0.4375, 0.125, 0.5, 0.09375, 0.5, 0.09375, 0.4375, 0.125, 0.875, 0.125, 0.9375, 0.09375, 0.9375, 0.09375, 0.875, 0.125, 0.375, 0.125, 0.4375, 0.09375, 0.4375, 0.09375, 0.375, 0.125, 0.8125, 0.125, 0.875, 0.09375, 0.875, 0.09375, 0.8125, 0.125, 0.3125, 0.125, 0.375, 0.09375, 0.375, 0.09375, 0.3125, 0.125, 0.75, 0.125, 0.8125, 0.09375, 0.8125, 0.09375, 0.75, 0.125, 0.25, 0.125, 0.3125, 0.09375, 0.3125, 0.09375, 0.25, 0.125, 0.6875, 0.125, 0.75, 0.09375, 0.75, 0.09375, 0.6875, 0.125, 0.1875, 0.125, 0.25, 0.09375, 0.25, 0.09375, 0.1875, 0.125, 0.625, 0.125, 0.6875, 0.09375, 0.6875, 0.09375, 0.625, 0.125, 0.125, 0.125, 0.1875, 0.09375, 0.1875, 0.09375, 0.125, 0.125, 0.5625, 0.125, 0.625, 0.09375, 0.625, 0.09375, 0.5625, 0.125, 0.0625, 0.125, 0.125, 0.09375, 0.125, 0.09375, 0.0625, 0.125, 0.5, 0.125, 0.5625, 0.09375, 0.5625, 0.09375, 0.5, 0.125, 0.9375, 0.1094, 1.0, 0.09375, 0.9375, 0.1094, 0.0, 0.125, 0.0625, 0.09375, 0.0625, 0.09375, 0.1875, 0.09375, 0.25, 0.0625, 0.25, 0.0625, 0.1875, 0.09375, 0.625, 0.09375, 0.6875, 0.0625, 0.6875, 0.0625, 0.625, 0.09375, 0.125, 0.09375, 0.1875, 0.0625, 0.1875, 0.0625, 0.125, 0.09375, 0.5625, 0.09375, 0.625, 0.0625, 0.625, 0.0625, 0.5625, 0.09375, 0.0625, 0.09375, 0.125, 0.0625, 0.125, 0.0625, 0.0625, 0.09375, 0.5, 0.09375, 0.5625, 0.0625, 0.5625, 0.0625, 0.5, 0.09375, 0.9375, 0.07813, 1.0, 0.0625, 0.9375, 0.07813, 0.0, 0.09375, 0.0625, 0.0625, 0.0625, 0.09375, 0.4375, 0.09375, 0.5, 0.0625, 0.5, 0.0625, 0.4375, 0.09375, 0.875, 0.09375, 0.9375, 0.0625, 0.9375, 0.0625, 0.875, 0.09375, 0.375, 0.09375, 0.4375, 0.0625, 0.4375, 0.0625, 0.375, 0.09375, 0.8125, 0.09375, 0.875, 0.0625, 0.875, 0.0625, 0.8125, 0.09375, 0.3125, 0.09375, 0.375, 0.0625, 0.375, 0.0625, 0.3125, 0.09375, 0.75, 0.09375, 0.8125, 0.0625, 0.8125, 0.0625, 0.75, 0.09375, 0.25, 0.09375, 0.3125, 0.0625, 0.3125, 0.0625, 0.25, 0.09375, 0.6875, 0.09375, 0.75, 0.0625, 0.75, 0.0625, 0.6875, 0.0625, 0.875, 0.0625, 0.9375, 0.03125, 0.9375, 0.03125, 0.875, 0.0625, 0.375, 0.0625, 0.4375, 0.03125, 0.4375, 0.03125, 0.375, 0.0625, 0.8125, 0.0625, 0.875, 0.03125, 0.875, 0.03125, 0.8125, 0.0625, 0.3125, 0.0625, 0.375, 0.03125, 0.375, 0.03125, 0.3125, 0.0625, 0.75, 0.0625, 0.8125, 0.03125, 0.8125, 0.03125, 0.75, 0.0625, 0.25, 0.0625, 0.3125, 0.03125, 0.3125, 0.03125, 0.25, 0.0625, 0.6875, 0.0625, 0.75, 0.03125, 0.75, 0.03125, 0.6875, 0.0625, 0.1875, 0.0625, 0.25, 0.03125, 0.25, 0.03125, 0.1875, 0.0625, 0.625, 0.0625, 0.6875, 0.03125, 0.6875, 0.03125, 0.625, 0.0625, 0.125, 0.0625, 0.1875, 0.03125, 0.1875, 0.03125, 0.125, 0.0625, 0.5625, 0.0625, 0.625, 0.03125, 0.625, 0.03125, 0.5625, 0.0625, 0.0625, 0.0625, 0.125, 0.03125, 0.125, 0.03125, 0.0625, 0.0625, 0.5, 0.0625, 0.5625, 0.03125, 0.5625, 0.03125, 0.5, 0.0625, 0.9375, 0.04688, 1.0, 0.03125, 0.9375, 0.04688, 0.0, 0.0625, 0.0625, 0.03125, 0.0625, 0.0625, 0.4375, 0.0625, 0.5, 0.03125, 0.5, 0.03125, 0.4375, 0.03125, 0.625, 0.03125, 0.6875, 0.0, 0.6875, 2.98e-08, 0.625, 0.03125, 0.125, 0.03125, 0.1875, 8.941e-08, 0.1875, 1.49e-07, 0.125, 0.03125, 0.5625, 0.03125, 0.625, 2.98e-08, 0.625, 8.941e-08, 0.5625, 0.03125, 0.0625, 0.03125, 0.125, 1.49e-07, 0.125, 2.384e-07, 0.0625, 0.03125, 0.5, 0.03125, 0.5625, 8.941e-08, 0.5625, 2.98e-08, 0.5, 0.03125, 0.9375, 0.01563, 1.0, 2.682e-07, 0.9375, 0.01563, 0.0, 0.03125, 0.0625, 2.384e-07, 0.0625, 0.03125, 0.4375, 0.03125, 0.5, 2.98e-08, 0.5, 8.941e-08, 0.4375, 0.03125, 0.875, 0.03125, 0.9375, 2.682e-07, 0.9375, 1.49e-07, 0.875, 0.03125, 0.375, 0.03125, 0.4375, 8.941e-08, 0.4375, 2.98e-08, 0.375, 0.03125, 0.8125, 0.03125, 0.875, 1.49e-07, 0.875, 8.941e-08, 0.8125, 0.03125, 0.3125, 0.03125, 0.375, 2.98e-08, 0.375, 0.0, 0.3125, 0.03125, 0.75, 0.03125, 0.8125, 8.941e-08, 0.8125, 8.941e-08, 0.75, 0.03125, 0.25, 0.03125, 0.3125, 0.0, 0.3125, 8.941e-08, 0.25, 0.03125, 0.6875, 0.03125, 0.75, 8.941e-08, 0.75, 0.0, 0.6875, 0.03125, 0.1875, 0.03125, 0.25, 8.941e-08, 0.25, 8.941e-08, 0.1875, 0.3437, 0.5, 0.3438, 0.5625, 0.0, 0.0, 0.0, 0.0, 0.3438, 0.5625, 0.3437, 0.625, 0.0, 0.0, 0.0, 0.0, 0.3437, 0.625, 0.3437, 0.6875, 0.3125, 0.6875, 0.0, 0.0, 0.3125, 0.6875, 0.2812, 0.6875, 0.0, 0.0, 0.0, 0.0, 0.2812, 0.6875, 0.25, 0.6875, 0.0, 0.0, 0.0, 0.0, 0.25, 0.6875, 0.2187, 0.6875, 0.0, 0.0, 0.0, 0.0, 0.2187, 0.6875, 0.1875, 0.6875, 0.0, 0.0, 0.0, 0.0, 0.1563, 0.625, 0.0, 0.0, 0.1875, 0.6875, 0.1562, 0.6875, 0.1563, 0.625, 0.1563, 0.5625, 0.0, 0.0, 0.0, 0.0, 0.1563, 0.5625, 0.1563, 0.5, 0.0, 0.0, 0.0, 0.0, 0.1563, 0.5, 0.1563, 0.4375, 0.0, 0.0, 0.0, 0.0, 0.1562, 0.3125, 0.1875, 0.3125, 0.0, 0.0, 0.1563, 0.375, 0.1875, 0.3125, 0.2187, 0.3125, 0.0, 0.0, 0.0, 0.0, 0.1563, 0.4375, 0.1563, 0.375, 0.0, 0.0, 0.0, 0.0, 0.2187, 0.3125, 0.25, 0.3125, 0.0, 0.0, 0.0, 0.0, 0.25, 0.3125, 0.2812, 0.3125, 0.0, 0.0, 0.0, 0.0, 0.2812, 0.3125, 0.3125, 0.3125, 0.0, 0.0, 0.0, 0.0, 0.3437, 0.375, 0.0, 0.0, 0.3125, 0.3125, 0.3437, 0.3125, 0.3437, 0.375, 0.3438, 0.4375, 0.0, 0.0, 0.0, 0.0, 0.3438, 0.4375, 0.3437, 0.5, 0.0, 0.0, 0.0, 0.0, 0.0, 0.0, 0.0, 0.0, 0.0, 0.0, 0.0, 0.0, 0.0, 0.0, 0.0, 0.0, 0.0, 0.0, 0.0, 0.0, 0.0, 0.0, 0.0, 0.0, 0.0, 0.0, 0.0, 0.0, 0.0, 0.0, 0.0, 0.0, 0.0, 0.0, 0.0, 0.0, 0.0, 0.0, 0.0, 0.0, 0.0, 0.0, 0.0, 0.0, 0.0, 0.0, 0.0, 0.0, 0.0, 0.0, 0.0, 0.0, 0.0, 0.0, 0.0, 0.0, 0.0, 0.0, 0.0, 0.0, 0.0, 0.0, 0.0, 0.0, 0.0, 0.0, 0.0, 0.0, 0.0, 0.0, 0.0, 0.0, 0.0, 0.0, 0.0, 0.0, 0.0, 0.0, 0.0, 0.0, 0.0, 0.0, 0.0, 0.0, 0.0, 0.0, 0.0, 0.0, 0.0, 0.0, 0.0, 0.0, 0.0, 0.0, 0.0, 0.0, 0.0, 0.0, 0.0, 0.0, 0.0, 0.0, 0.0, 0.0, 0.0, 0.0, 0.0, 0.0, 0.0, 0.0, 0.0, 0.0, 0.0, 0.0, 0.0, 0.0, 0.0, 0.0, 0.0, 0.0, 0.0, 0.0, 0.0, 0.0, 0.0, 0.0, 0.0, 0.0, 0.0, 0.0, 0.0, 0.0, 0.0, 0.0, 0.0, 0.0, 0.0, 0.0, 0.0, 0.0, 0.0, 0.0, 0.0, 0.0, 0.0, 0.0, 0.0, 0.0, 0.0, 0.0, 0.0, 0.0, 0.0, 0.0, 0.0, 0.0, 0.0, 0.0, 0.0, 0.0, 0.0, 0.0, 0.0, 0.0, 0.0, 0.0, 0.0, 0.0, 0.0, 0.0, 0.0, 0.0, 0.0, 0.0, 0.0, 0.0, 0.0, 0.0, 0.0, 0.0, 0.0, 0.0, 0.0, 0.0, 0.0, 0.0, 0.0, 0.0, 0.0, 0.0, 0.0, 0.0, 0.0, 0.0, 0.0, 0.0, 0.0, 0.0, 0.0, 0.0, 0.0, 0.0, 0.0, 0.0, 0.0, 0.0, 0.0, 0.0, 0.0, 0.0, 0.0, 0.0, 0.0, 0.0, 0.0, 0.0, 0.0, 0.0, 0.0, 0.0, 0.0, 0.0, 0.0, 0.0, 0.0, 0.0, 0.0, 0.0, 0.0, 0.0, 0.0, 0.0, 0.0, 0.0, 0.0, 0.0, 0.0, 0.0, 0.0, 0.0, 0.0, 0.0, 0.0, 0.0, 0.0, 0.0, 0.0, 0.0, 0.0, 0.0, 0.0, 0.0, 0.0, 0.0, 0.0, 0.0, 0.0, 0.0, 0.0, 0.0, 0.0, 0.0, 0.0, 0.0, 0.0, 0.0, 0.0, 0.0, 0.0, 0.0, 0.0, 0.0, 0.0, 0.0, 0.0, 0.0, 0.0, 0.0, 0.0, 0.0, 0.0, 0.0, 0.0, 0.0, 0.0, 0.0, 0.0, 0.0, 0.0, 0.0, 0.0, 0.0, 0.0, 0.0, 0.0, 0.0, 0.0, 0.0, 0.0, 0.0, 0.0, 0.0, 0.0, 0.0, 0.0, 0.0, 0.0, 0.0, 0.0, 0.0, 0.0, 0.0, 0.0, 0.0, 0.0, 0.0, 0.0, 0.0, 0.0, 0.0, 0.0, 0.0, 0.0, 0.0, 0.0, 0.0, 0.0, 0.0, 0.0, 0.0, 0.0, 0.0, 0.0, 0.0, 0.0, 0.0, 0.0, 0.0, 0.0, 0.0, 0.0, 0.0, 0.0, 0.0, 0.0, 0.0, 0.0, 0.0, 0.0, 0.0, 0.0, 0.0, 0.0, 0.0, 0.0, 0.0, 0.0, 0.0, 0.0, 0.0, 0.0, 0.0, 0.0, 0.0, 0.0, 0.0, 0.0, 0.0, 0.0, 0.0, 0.0, 0.0, 0.0, 0.0, 0.0, 0.0, 0.0, 0.0, 0.0, 0.0, 0.0, 0.0, 0.0, 0.0, 0.0, 0.0, 0.0, 0.0, 0.0, 0.0, 0.0, 0.0, 0.0, 0.0, 0.0, 0.0, 0.0, 0.0, 0.0, 0.0, 0.0, 0.0, 0.0, 0.0, 0.0, 0.0, 0.0, 0.0, 0.0, 0.0, 0.0, 0.0, 0.0, 0.0, 0.0, 0.0, 0.0, 0.0, 0.0, 0.0, 0.0, 0.0, 0.0, 0.0, 0.0, 0.0, 0.0, 0.0, 0.0, 0.0, 0.0, 0.0, 0.0, 0.0, 0.0, 0.0, 0.0, 0.0, 0.0, 0.0, 0.0, 0.0, 0.0, 0.0, 0.0, 0.0, 0.0, 0.0, 0.0, 0.0, 0.0, 0.0, 0.0, 0.0, 0.0, 0.0, 0.0, 0.0, 0.0, 0.0, 0.0, 0.0, 0.0, 0.0, 0.0, 0.0, 0.0, 0.0, 0.0, 0.0, 0.0, 0.0, 0.0, 0.0, 0.0, 0.0, 0.0, 0.0, 0.0, 0.0, 0.0, 0.0, 0.0, 0.0, 0.0, 0.6875, 8.941e-08, 0.75, 8.941e-08, 0.75, 0.0, 0.6875, 0.5, 0.0625, 0.4844, 0.0, 0.4844, 0.0, 0.5, 0.0625, 0.5, 0.5625, 0.5, 0.5, 0.5, 0.5, 0.5, 0.5625, 2.98e-08, 0.625, 0.0, 0.6875, 0.0, 0.6875, 2.98e-08, 0.625, 0.5, 0.5, 0.5, 0.4375, 0.5, 0.4375, 0.5, 0.5, 8.941e-08, 0.5625, 2.98e-08, 0.625, 2.98e-08, 0.625, 8.941e-08, 0.5625, 2.682e-07, 0.9375, 0.01563, 1.0, 0.01563, 1.0, 2.682e-07, 0.9375, 0.5, 0.4375, 0.5, 0.375, 0.5, 0.375, 0.5, 0.4375, 2.98e-08, 0.5, 8.941e-08, 0.5625, 8.941e-08, 0.5625, 2.98e-08, 0.5, 0.01563, 0.0, 2.384e-07, 0.0625, 2.384e-07, 0.0625, 0.01563, 0.0, 0.5, 0.375, 0.5, 0.3125, 0.5, 0.3125, 0.5, 0.375, 8.941e-08, 0.4375, 2.98e-08, 0.5, 2.98e-08, 0.5, 8.941e-08, 0.4375, 0.5, 0.3125, 0.5, 0.25, 0.5, 0.25, 0.5, 0.3125, 2.98e-08, 0.375, 8.941e-08, 0.4375, 8.941e-08, 0.4375, 2.98e-08, 0.375, 0.5, 0.25, 0.5, 0.1875, 0.5, 0.1875, 0.5, 0.25, 0.0, 0.3125, 2.98e-08, 0.375, 2.98e-08, 0.375, 0.0, 0.3125, 0.5, 0.1875, 0.5, 0.125, 0.5, 0.125, 0.5, 0.1875, 8.941e-08, 0.25, 0.0, 0.3125, 0.0, 0.3125, 8.941e-08, 0.25, 0.5, 0.125, 0.5, 0.0625, 0.5, 0.0625, 0.5, 0.125, 8.941e-08, 0.1875, 8.941e-08, 0.25, 8.941e-08, 0.25, 8.941e-08, 0.1875, 0.5, 0.9375, 0.5, 0.875, 0.5, 0.875, 0.5, 0.9375, 1.49e-07, 0.125, 8.941e-08, 0.1875, 8.941e-08, 0.1875, 1.49e-07, 0.125, 0.5, 0.875, 0.5, 0.8125, 0.5, 0.8125, 0.5, 0.875, 0.5, 0.8125, 0.5, 0.75, 0.5, 0.75, 0.5, 0.8125, 2.384e-07, 0.0625, 1.49e-07, 0.125, 1.49e-07, 0.125, 2.384e-07, 0.0625, 1.49e-07, 0.875, 2.682e-07, 0.9375, 2.682e-07, 0.9375, 1.49e-07, 0.875, 0.5, 0.75, 0.5, 0.6875, 0.5, 0.6875, 0.5, 0.75, 8.941e-08, 0.8125, 1.49e-07, 0.875, 1.49e-07, 0.875, 8.941e-08, 0.8125, 0.5, 0.6875, 0.5, 0.625, 0.5, 0.625, 0.5, 0.6875, 8.941e-08, 0.75, 8.941e-08, 0.8125, 8.941e-08, 0.8125, 8.941e-08, 0.75, 0.4844, 1.0, 0.5, 0.9375, 0.5, 0.9375, 0.4844, 1.0, 0.5, 0.625, 0.5, 0.5625, 0.5, 0.5625, 0.5, 0.625, 0.0, 0.0, 0.0, 0.0, 0.0, 0.0, 0.0, 0.0, 0.0, 0.0, 0.0, 0.0, 0.0, 0.0, 0.0, 0.0, 0.0, 0.0, 0.0, 0.0, 0.0, 0.0, 0.0, 0.0, 0.0, 0.0, 0.0, 0.0, 0.0, 0.0, 0.0, 0.0, 0.0, 0.0, 0.0, 0.0, 0.0, 0.0, 0.0, 0.0, 0.0, 0.0, 0.0, 0.0, 0.0, 0.0, 0.0, 0.0, 0.0, 0.0, 0.0, 0.0, 0.0, 0.0, 0.0, 0.0, 0.0, 0.0, 0.0, 0.0, 0.0, 0.0, 0.0, 0.0, 0.0, 0.0, 0.0, 0.0, 0.0, 0.0, 0.0, 0.0, 0.0, 0.0, 0.0, 0.0, 0.0, 0.0, 0.0, 0.0, 0.0, 0.0, 0.0, 0.0, 0.0, 0.0, 0.0, 0.0, 0.0, 0.0, 0.0, 0.0, 0.0, 0.0, 0.0, 0.0, 0.0, 0.0, 0.0, 0.0, 0.0, 0.0, 0.0, 0.0, 0.0, 0.0, 0.0, 0.0, 0.0, 0.0, 0.0, 0.0, 0.0, 0.0, 0.0, 0.0, 0.0, 0.0, 0.0, 0.0, 0.0, 0.0, 0.0, 0.0, 0.0, 0.0, 0.0, 0.0, 0.0, 0.0, 0.0, 0.0, 0.0, 0.0, 0.0, 0.0, 0.0, 0.0, 0.0, 0.0, 0.0, 0.0, 0.0, 0.0, 0.0, 0.0, 0.0, 0.0, 0.0, 0.0, 0.0, 0.0, 0.0, 0.0, 0.0, 0.0, 0.0, 0.0, 0.0, 0.0, 0.0, 0.0, 0.0, 0.0, 0.0, 0.0, 0.0, 0.0, 0.0, 0.0, 0.0, 0.0, 0.0, 0.0, 0.0, 0.0, 0.0, 0.0, 0.0, 0.0, 0.0, 0.0, 0.0, 0.0, 0.0, 0.0, 0.0, 0.0, 0.0, 0.0, 0.0, 0.0, 0.0, 0.0, 0.0, 0.0, 0.0, 0.0, 0.0, 0.0, 0.0, 0.0, 0.0, 0.0, 0.0, 0.0, 0.0, 0.0, 0.0, 0.0, 0.0, 0.0, 0.0, 0.0, 0.0, 0.0, 0.0, 0.0, 0.0, 0.0, 0.0, 0.0, 0.0, 0.0, 0.0, 0.0, 0.0, 0.0, 0.0, 0.0, 0.0, 0.0, 0.0, 0.0, 0.0, 0.0, 0.0, 0.0, 0.0, 0.0, 0.0, 0.0, 0.0, 0.0, 0.0, 0.0, 0.0, 0.0, 0.0, 0.0, 0.0, 0.0, 0.0, 0.0, 0.0, 0.0, 0.0, 0.0, 0.0, 0.0, 0.0, 0.0, 0.0, 0.0, 0.0, 0.0, 0.0, 0.0, 0.0, 0.0, 0.0, 0.0, 0.0, 0.0, 0.0, 0.0, 0.0, 0.0, 0.0, 0.0, 0.0, 0.0, 0.0, 0.0, 0.0, 0.0, 0.0, 0.0, 0.0, 0.0, 0.0, 0.0, 0.0, 0.0, 0.0, 0.0, 0.0, 0.0, 0.0, 0.0, 0.0, 0.0, 0.0, 0.0, 0.0, 0.0, 0.0, 0.0, 0.0, 0.0, 0.0, 0.0, 0.0, 0.0, 0.0, 0.0, 0.0, 0.0, 0.0, 0.0, 0.0, 0.0, 0.0, 0.0, 0.0, 0.0, 0.0, 0.0, 0.0, 0.0, 0.0, 0.0, 0.0, 0.0, 0.0, 0.0, 0.0, 0.0, 0.0, 0.0, 0.0, 0.0, 0.0, 0.0, 0.0, 0.0, 0.0, 0.0, 0.0, 0.0, 0.0, 0.0, 0.0, 0.0, 0.0, 0.0, 0.0, 0.0, 0.0, 0.0, 0.0, 0.0, 0.0, 0.0, 0.0, 0.0, 0.0, 0.0, 0.0, 0.0, 0.0, 0.0, 0.0, 0.0, 0.0, 0.0, 0.0, 0.0, 0.0, 0.0, 0.0, 0.0, 0.0, 0.0, 0.0, 0.0, 0.0, 0.0, 0.0, 0.0, 0.0, 0.0, 0.0, 0.0, 0.0, 0.0, 0.0, 0.0, 0.0, 0.0, 0.0, 0.0, 0.0, 0.0, 0.0, 0.0, 0.0, 0.0, 0.0, 0.0, 0.0, 0.0, 0.0, 0.0, 0.0, 0.0, 0.0, 0.0, 0.0, 0.0, 0.0, 0.0, 0.0, 0.0, 0.0, 0.0, 0.0, 0.0, 0.0, 0.0, 0.0, 0.0, 0.0, 0.0, 0.0, 0.0, 0.0, 0.0, 0.0, 0.0, 0.0, 0.0, 0.0, 0.0, 0.0, 0.0, 0.0, 0.0, 0.0, 0.0, 0.0, 0.0, 0.0, 0.0, 0.0, 0.0, 0.0, 0.0, 0.0, 0.0, 0.0, 0.0, 0.0, 0.0, 0.0, 0.0, 0.0, 0.0, 0.0, 0.0, 0.0, 0.0, 0.0, 0.0, 0.0, 0.0, 0.0, 0.0, 0.0, 0.0, 0.0, 0.0, 0.0, 0.0, 0.0, 0.0, 0.0, 0.0, 0.0, 0.0, 0.0, 0.0, 0.0, 0.0, 0.0, 0.0, 0.0, 0.0, 0.0, 0.0, 0.0, 0.0, 0.0, 0.0, 0.0, 0.0, 0.0, 0.0, 0.0, 0.0, 0.0, 0.0, 0.0, 0.0, 0.0, 0.0, 0.0, 0.0, 0.0, 0.0, 0.0, 0.0, 0.0, 0.0, 0.0, 0.0, 0.0, 0.0, 0.0, 0.0, 0.0, 0.0, 0.0, 0.0, 0.0, 0.0, 0.0, 0.0, 0.0, 0.0, 0.0, 0.0, 0.0, 0.0, 0.0, 0.0, 0.0, 0.0, 0.0, 0.0, 0.0, 0.0, 0.0, 0.0, 0.0, 0.0, 0.0, 0.0, 0.0, 0.0, 0.0, 0.0, 0.0, 0.0, 0.0, 0.0, 0.0, 0.0, 0.0, 0.0, 0.0, 0.0, 0.0, 0.0, 0.0, 0.0, 0.0, 0.0, 0.0, 0.0, 0.0, 0.0, 0.0, 0.0, 0.0, 0.0, 0.0, 0.0, 0.0, 0.0, 0.0, 0.0, 0.0, 0.0, 0.0, 0.0, 0.0, 0.0, 0.0, 0.0, 0.0, 0.0, 0.0, 0.0, 0.0, 0.0, 0.0, 0.0, 0.0, 0.0, 0.0, 0.0, 0.0, 0.0, 0.0, 0.0, 0.0, 0.0, 0.0, 0.0, 0.0, 0.0, 0.0, 0.0, 0.0, 0.0, 0.0, 0.0, 0.0, 0.0, 0.0, 0.0, 0.0, 0.0, 0.0, 0.0, 0.0, 0.0, 0.0, 0.0, 0.0, 0.0, 0.0, 0.0, 0.0, 0.0, 0.0, 0.0, 0.0, 0.0, 0.0, 0.0, 0.0, 0.0, 0.0, 0.0, 0.0, 0.0, 0.0, 0.0, 0.0, 0.0, 0.0, 0.0, 0.0, 0.0, 0.0, 0.0, 0.0, 0.0, 0.0, 0.0, 0.0, 0.0, 0.0, 0.0, 0.0, 0.0, 0.0, 0.0, 0.0, 0.0, 0.0, 0.0, 0.0, 0.0, 0.0, 0.0, 0.0, 0.0, 0.0, 0.0, 0.0, 0.0, 0.0, 0.0, 0.0, 0.0, 0.0, 0.0, 0.0, 0.0, 0.0, 0.0, 0.0, 0.0, 0.0, 0.0])
me_sphere.use_remesh_preserve_volume = False
me_sphere.use_remesh_preserve_attributes = False
me_sphere.use_mirror_vertex_groups = False
me_sphere.update()

# ---- objects
ob_light = bpy.data.objects.new('Light', light_light)
ob_camera = bpy.data.objects.new('Camera', cam_camera)
ob_eye = bpy.data.objects.new('Eye', me_sphere)
ob_empty = bpy.data.objects.new('Empty', None)
ob_empty_001 = bpy.data.objects.new('Empty.001', None)

# ---- transforms, parenting, visibility, modifiers, constraints
ob_light.location = (4.076, 1.005, 5.904)
ob_light.rotation_euler = (0.6503, 0.05522, 1.866)
ob_light.lock_rotations_4d = False
ob_light.empty_display_type = 'ARROWS'
ob_light.color = (0.0, 0.0, 0.0, 0.0)
ob_light.lineart.crease_threshold = 0.0
ob_camera.location = (7.359, -6.926, 4.958)
ob_camera.rotation_euler = (1.109, 0.0, 0.8149)
ob_camera.lock_rotations_4d = False
ob_camera.empty_display_type = 'ARROWS'
ob_camera.color = (0.0, 0.0, 0.0, 0.0)
ob_camera.display_type = 'WIRE'
ob_camera.lineart.crease_threshold = 0.0
ob_eye.location = (-0.03779, -3.808e-09, 0.02834)
ob_eye.scale = (-0.2475, -0.2475, -0.2475)
ob_eye.lineart.crease_threshold = 0.0
_vg = ob_eye.vertex_groups.new(name='EyeLid')
_vg = ob_eye.vertex_groups.new(name='EyeBall')
_vg = ob_eye.vertex_groups.new(name='Pupil')
ob_empty.location = (-1.427, -3.622e-08, 0.2696)
ob_empty.rotation_euler = (1.571, -0.0, -0.0)
ob_empty.empty_display_type = 'IMAGE'
ob_empty.empty_display_size = 5.0
ob_empty.show_empty_image_perspective = False
ob_empty.lineart.crease_threshold = 0.0
ob_empty_001.location = (-2.874e-16, 2.761, -2.149)
ob_empty_001.rotation_euler = (1.571, -0.0, 1.571)
ob_empty_001.scale = (2.388, 2.388, 2.388)
ob_empty_001.empty_display_type = 'IMAGE'
ob_empty_001.empty_display_size = 5.0
ob_empty_001.show_empty_image_perspective = False
ob_empty_001.lineart.crease_threshold = 0.0

# ---- collection membership
col_collection.objects.link(ob_light)
col_collection.objects.link(ob_camera)
col_collection.objects.link(ob_eye)
col_collection.objects.link(ob_empty)
col_collection.objects.link(ob_empty_001)

# ---- scene / render settings (as saved in the file)
scene.camera = ob_camera
scene.frame_start = 1; scene.frame_end = 250; scene.frame_set(1)
scene.render.engine = 'BLENDER_EEVEE_NEXT'
scene.cycles.use_denoising = False
scene.cycles.samples = 128
scene.cycles.sampling_pattern = 'TABULATED_SOBOL'
scene.cycles.use_adaptive_sampling = False
scene.cycles.use_light_tree = False
scene.view_settings.view_transform = 'Filmic'
bpy.context.view_layer.update()
